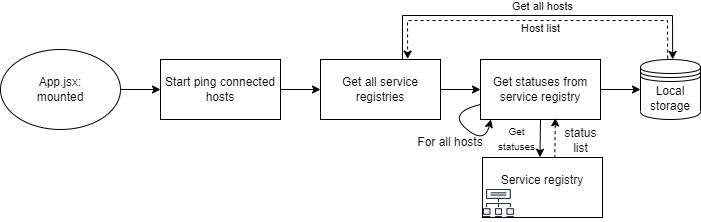

The diagram above was exported from draw.io. Its source (the exported page's mxGraphModel, read from the mxfile embedded in the PNG):
<mxGraphModel dx="3779" dy="790" grid="1" gridSize="5" guides="1" tooltips="1" connect="1" arrows="1" fold="1" page="1" pageScale="1" pageWidth="2339" pageHeight="3300" math="0" shadow="0">
  <root>
    <mxCell id="0" />
    <mxCell id="1" parent="0" />
    <mxCell id="2" style="edgeStyle=orthogonalEdgeStyle;rounded=0;orthogonalLoop=1;jettySize=auto;html=1;entryX=0;entryY=0.5;entryDx=0;entryDy=0;" edge="1" source="3" target="5" parent="1">
      <mxGeometry relative="1" as="geometry" />
    </mxCell>
    <mxCell id="3" value="App.jsx:&lt;br&gt;mounted" style="ellipse;whiteSpace=wrap;html=1;" vertex="1" parent="1">
      <mxGeometry x="8" y="434" width="120" height="80" as="geometry" />
    </mxCell>
    <mxCell id="4" style="edgeStyle=orthogonalEdgeStyle;rounded=0;orthogonalLoop=1;jettySize=auto;html=1;entryX=0;entryY=0.5;entryDx=0;entryDy=0;" edge="1" source="5" target="7" parent="1">
      <mxGeometry relative="1" as="geometry" />
    </mxCell>
    <mxCell id="5" value="Start ping connected hosts" style="rounded=0;whiteSpace=wrap;html=1;" vertex="1" parent="1">
      <mxGeometry x="168" y="444" width="120" height="60" as="geometry" />
    </mxCell>
    <mxCell id="6" style="edgeStyle=orthogonalEdgeStyle;rounded=0;orthogonalLoop=1;jettySize=auto;html=1;entryX=0;entryY=0.5;entryDx=0;entryDy=0;" edge="1" source="7" target="9" parent="1">
      <mxGeometry relative="1" as="geometry" />
    </mxCell>
    <mxCell id="7" value="Get all service registries" style="rounded=0;whiteSpace=wrap;html=1;" vertex="1" parent="1">
      <mxGeometry x="328" y="444" width="120" height="60" as="geometry" />
    </mxCell>
    <mxCell id="8" style="edgeStyle=orthogonalEdgeStyle;rounded=0;orthogonalLoop=1;jettySize=auto;html=1;entryX=0;entryY=0.5;entryDx=0;entryDy=0;" edge="1" source="9" target="23" parent="1">
      <mxGeometry relative="1" as="geometry">
        <mxPoint x="648" y="474" as="targetPoint" />
      </mxGeometry>
    </mxCell>
    <mxCell id="9" value="Get statuses from service registry" style="rounded=0;whiteSpace=wrap;html=1;" vertex="1" parent="1">
      <mxGeometry x="488" y="444" width="120" height="60" as="geometry" />
    </mxCell>
    <mxCell id="10" value="" style="endArrow=classic;html=1;rounded=0;exitX=0.683;exitY=0.001;exitDx=0;exitDy=0;entryX=0.536;entryY=-0.002;entryDx=0;entryDy=0;entryPerimeter=0;exitPerimeter=0;" edge="1" source="7" target="23" parent="1">
      <mxGeometry width="50" height="50" relative="1" as="geometry">
        <mxPoint x="458" y="424" as="sourcePoint" />
        <mxPoint x="659.6000000000001" y="438.35" as="targetPoint" />
        <Array as="points">
          <mxPoint x="410" y="400" />
          <mxPoint x="680" y="400" />
        </Array>
      </mxGeometry>
    </mxCell>
    <mxCell id="11" value="Get all hosts" style="edgeLabel;html=1;align=center;verticalAlign=middle;resizable=0;points=[];" connectable="0" vertex="1" parent="10">
      <mxGeometry x="0.4786" y="1" relative="1" as="geometry">
        <mxPoint x="-81" y="-9" as="offset" />
      </mxGeometry>
    </mxCell>
    <mxCell id="12" value="" style="endArrow=classic;html=1;rounded=0;exitX=0.453;exitY=-0.015;exitDx=0;exitDy=0;exitPerimeter=0;entryX=0.726;entryY=-0.007;entryDx=0;entryDy=0;entryPerimeter=0;dashed=1;" edge="1" source="23" target="7" parent="1">
      <mxGeometry width="50" height="50" relative="1" as="geometry">
        <mxPoint x="673.04" y="435.76" as="sourcePoint" />
        <mxPoint x="659" y="339" as="targetPoint" />
        <Array as="points">
          <mxPoint x="675" y="405" />
          <mxPoint x="415" y="405" />
        </Array>
      </mxGeometry>
    </mxCell>
    <mxCell id="13" value="Host list" style="edgeLabel;html=1;align=center;verticalAlign=middle;resizable=0;points=[];" connectable="0" vertex="1" parent="12">
      <mxGeometry x="-0.3503" y="1" relative="1" as="geometry">
        <mxPoint x="-56" y="6" as="offset" />
      </mxGeometry>
    </mxCell>
    <mxCell id="14" value="" style="endArrow=classic;html=1;rounded=0;exitX=0.603;exitY=0.011;exitDx=0;exitDy=0;exitPerimeter=0;entryX=0.623;entryY=0.973;entryDx=0;entryDy=0;entryPerimeter=0;dashed=1;" edge="1" source="21" target="9" parent="1">
      <mxGeometry width="50" height="50" relative="1" as="geometry">
        <mxPoint x="563" y="540" as="sourcePoint" />
        <mxPoint x="563" y="505" as="targetPoint" />
      </mxGeometry>
    </mxCell>
    <mxCell id="15" value="" style="curved=1;endArrow=classic;html=1;rounded=0;exitX=0;exitY=0.75;exitDx=0;exitDy=0;entryX=0.087;entryY=0.998;entryDx=0;entryDy=0;entryPerimeter=0;" edge="1" source="9" target="9" parent="1">
      <mxGeometry width="50" height="50" relative="1" as="geometry">
        <mxPoint x="433" y="580" as="sourcePoint" />
        <mxPoint x="483" y="530" as="targetPoint" />
        <Array as="points">
          <mxPoint x="455" y="497" />
          <mxPoint x="492" y="529" />
        </Array>
      </mxGeometry>
    </mxCell>
    <mxCell id="16" value="For all hosts" style="text;html=1;strokeColor=none;fillColor=none;align=center;verticalAlign=middle;whiteSpace=wrap;rounded=0;" vertex="1" parent="1">
      <mxGeometry x="422" y="512" width="72" height="30" as="geometry" />
    </mxCell>
    <mxCell id="17" value="" style="endArrow=classic;html=1;rounded=0;exitX=0.5;exitY=1;exitDx=0;exitDy=0;entryX=0.479;entryY=-0.004;entryDx=0;entryDy=0;entryPerimeter=0;" edge="1" source="9" target="21" parent="1">
      <mxGeometry width="50" height="50" relative="1" as="geometry">
        <mxPoint x="541" y="595" as="sourcePoint" />
        <mxPoint x="547.76" y="532.6400000000001" as="targetPoint" />
      </mxGeometry>
    </mxCell>
    <mxCell id="18" value="&lt;font style=&quot;font-size: 10px;&quot;&gt;Get statuses&lt;/font&gt;" style="text;html=1;strokeColor=none;fillColor=none;align=center;verticalAlign=middle;whiteSpace=wrap;rounded=0;" vertex="1" parent="1">
      <mxGeometry x="504" y="508" width="41" height="30" as="geometry" />
    </mxCell>
    <mxCell id="19" value="status list" style="text;html=1;strokeColor=none;fillColor=none;align=center;verticalAlign=middle;whiteSpace=wrap;rounded=0;" vertex="1" parent="1">
      <mxGeometry x="565" y="510" width="47" height="30" as="geometry" />
    </mxCell>
    <mxCell id="20" value="" style="group" connectable="0" vertex="1" parent="1">
      <mxGeometry x="490" y="542" width="120" height="63" as="geometry" />
    </mxCell>
    <mxCell id="21" value="Service registry&lt;br&gt;&lt;br&gt;" style="rounded=0;whiteSpace=wrap;html=1;" vertex="1" parent="20">
      <mxGeometry width="120" height="60" as="geometry" />
    </mxCell>
    <mxCell id="22" value="" style="shape=image;html=1;verticalAlign=top;verticalLabelPosition=bottom;labelBackgroundColor=#ffffff;imageAspect=0;aspect=fixed;image=https://cdn1.iconfinder.com/data/icons/seo-and-web-development-6/32/development_site_map_algorithm_scheme-128.png" vertex="1" parent="20">
      <mxGeometry y="29" width="34" height="34" as="geometry" />
    </mxCell>
    <mxCell id="23" value="Local storage" style="shape=datastore;whiteSpace=wrap;html=1;" vertex="1" parent="1">
      <mxGeometry x="648" y="444" width="60" height="60" as="geometry" />
    </mxCell>
  </root>
</mxGraphModel>